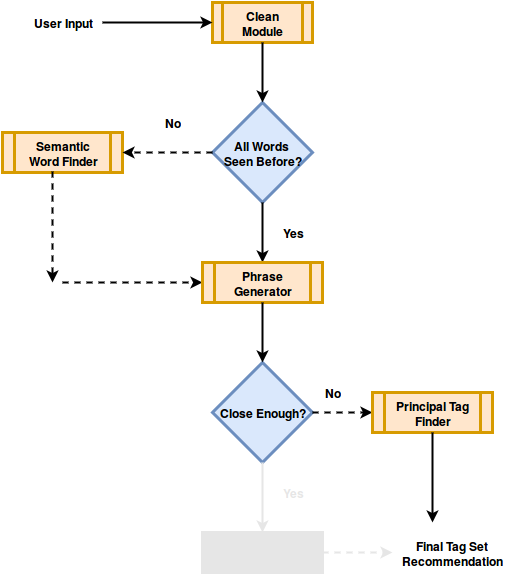

The diagram above was exported from draw.io. Its source (the exported page's mxGraphModel, read from the mxfile embedded in the PNG):
<mxGraphModel dx="1047" dy="692" grid="1" gridSize="10" guides="1" tooltips="1" connect="1" arrows="1" fold="1" page="1" pageScale="1" pageWidth="850" pageHeight="1100" math="0" shadow="0">
  <root>
    <mxCell id="0" />
    <mxCell id="1" parent="0" />
    <mxCell id="4f7437ec52963732-1" value="&lt;b&gt;All Words&amp;nbsp;&lt;/b&gt;&lt;div&gt;&lt;b&gt;Seen Before?&lt;/b&gt;&lt;/div&gt;" style="strokeWidth=3;html=1;shape=mxgraph.flowchart.decision;whiteSpace=wrap;fillColor=#dae8fc;strokeColor=#6c8ebf;" vertex="1" parent="1">
      <mxGeometry x="310" y="160" width="100" height="100" as="geometry" />
    </mxCell>
    <mxCell id="4f7437ec52963732-2" value="&lt;b&gt;Semantic&lt;/b&gt;&lt;div&gt;&lt;b&gt;Word Finder&lt;/b&gt;&lt;/div&gt;" style="shape=process;whiteSpace=wrap;html=1;strokeWidth=3;fillColor=#ffe6cc;strokeColor=#d79b00;" vertex="1" parent="1">
      <mxGeometry x="100" y="190" width="120" height="40" as="geometry" />
    </mxCell>
    <mxCell id="4f7437ec52963732-3" value="" style="endArrow=classic;html=1;exitX=0.5;exitY=1;exitPerimeter=0;strokeWidth=2;entryX=0.5;entryY=0;" edge="1" parent="1" source="4f7437ec52963732-1" target="540c85e4d0d2eb87-8">
      <mxGeometry width="50" height="50" relative="1" as="geometry">
        <mxPoint x="340" y="350" as="sourcePoint" />
        <mxPoint x="360" y="320" as="targetPoint" />
      </mxGeometry>
    </mxCell>
    <mxCell id="540c85e4d0d2eb87-1" value="" style="endArrow=classic;html=1;dashed=1;strokeWidth=2;entryX=0;entryY=0.5;" edge="1" parent="1" target="540c85e4d0d2eb87-8">
      <mxGeometry width="50" height="50" relative="1" as="geometry">
        <mxPoint x="160" y="340" as="sourcePoint" />
        <mxPoint x="300" y="340" as="targetPoint" />
      </mxGeometry>
    </mxCell>
    <mxCell id="540c85e4d0d2eb87-2" value="" style="endArrow=classic;html=1;strokeWidth=2;dashed=1;exitX=0.417;exitY=0.975;exitPerimeter=0;" edge="1" parent="1" source="4f7437ec52963732-2">
      <mxGeometry x="345" y="185" width="50" height="50" as="geometry">
        <mxPoint x="150" y="235" as="sourcePoint" />
        <mxPoint x="150" y="340" as="targetPoint" />
      </mxGeometry>
    </mxCell>
    <mxCell id="540c85e4d0d2eb87-3" value="" style="endArrow=classic;html=1;entryX=1;entryY=0.5;exitX=0;exitY=0.5;exitPerimeter=0;dashed=1;strokeWidth=2;" edge="1" parent="1" source="4f7437ec52963732-1" target="4f7437ec52963732-2">
      <mxGeometry x="385" y="270" width="50" height="50" as="geometry">
        <mxPoint x="320" y="250" as="sourcePoint" />
        <mxPoint x="260" y="240" as="targetPoint" />
      </mxGeometry>
    </mxCell>
    <mxCell id="540c85e4d0d2eb87-4" value="&lt;b&gt;No&lt;/b&gt;" style="text;html=1;strokeColor=none;fillColor=none;align=center;verticalAlign=middle;whiteSpace=wrap;" vertex="1" parent="1">
      <mxGeometry x="250" y="170" width="40" height="20" as="geometry" />
    </mxCell>
    <mxCell id="540c85e4d0d2eb87-5" value="&lt;b&gt;Clean Module&lt;/b&gt;" style="shape=process;whiteSpace=wrap;html=1;strokeWidth=3;fillColor=#ffe6cc;strokeColor=#d79b00;" vertex="1" parent="1">
      <mxGeometry x="310" y="60" width="100" height="40" as="geometry" />
    </mxCell>
    <mxCell id="540c85e4d0d2eb87-6" value="&lt;b&gt;Yes&lt;/b&gt;" style="text;html=1;strokeColor=none;fillColor=none;align=center;verticalAlign=middle;whiteSpace=wrap;" vertex="1" parent="1">
      <mxGeometry x="370" y="280" width="40" height="20" as="geometry" />
    </mxCell>
    <mxCell id="540c85e4d0d2eb87-7" value="&lt;b&gt;Close Enough?&lt;/b&gt;" style="strokeWidth=3;html=1;shape=mxgraph.flowchart.decision;whiteSpace=wrap;fillColor=#dae8fc;strokeColor=#6c8ebf;" vertex="1" parent="1">
      <mxGeometry x="310" y="420" width="100" height="100" as="geometry" />
    </mxCell>
    <mxCell id="540c85e4d0d2eb87-8" value="&lt;b&gt;Phrase Generator&lt;/b&gt;" style="shape=process;whiteSpace=wrap;html=1;strokeWidth=3;fillColor=#ffe6cc;strokeColor=#d79b00;" vertex="1" parent="1">
      <mxGeometry x="300" y="320" width="120" height="40" as="geometry" />
    </mxCell>
    <mxCell id="540c85e4d0d2eb87-9" value="" style="endArrow=classic;html=1;exitX=0.5;exitY=1;strokeWidth=2;entryX=0.5;entryY=0;entryPerimeter=0;" edge="1" parent="1" source="540c85e4d0d2eb87-8" target="540c85e4d0d2eb87-7">
      <mxGeometry x="450" y="310" width="50" height="50" as="geometry">
        <mxPoint x="450" y="310" as="sourcePoint" />
        <mxPoint x="510" y="340" as="targetPoint" />
      </mxGeometry>
    </mxCell>
    <mxCell id="540c85e4d0d2eb87-10" value="" style="endArrow=classic;html=1;exitX=0.5;exitY=1;strokeWidth=2;entryX=0.5;entryY=0;entryPerimeter=0;" edge="1" parent="1" source="540c85e4d0d2eb87-5" target="4f7437ec52963732-1">
      <mxGeometry x="390" y="100" width="50" height="50" as="geometry">
        <mxPoint x="390" y="100" as="sourcePoint" />
        <mxPoint x="390" y="160" as="targetPoint" />
      </mxGeometry>
    </mxCell>
    <mxCell id="540c85e4d0d2eb87-11" value="&lt;b&gt;User Input&lt;/b&gt;" style="text;html=1;strokeColor=none;fillColor=none;align=center;verticalAlign=middle;whiteSpace=wrap;" vertex="1" parent="1">
      <mxGeometry x="120" y="60" width="80" height="40" as="geometry" />
    </mxCell>
    <mxCell id="540c85e4d0d2eb87-12" value="" style="endArrow=classic;html=1;strokeWidth=2;exitX=1;exitY=0.5;entryX=0;entryY=0.5;" edge="1" parent="1" source="540c85e4d0d2eb87-11" target="540c85e4d0d2eb87-5">
      <mxGeometry x="205" y="110" width="50" height="50" as="geometry">
        <mxPoint x="205" y="110" as="sourcePoint" />
        <mxPoint x="335" y="110" as="targetPoint" />
      </mxGeometry>
    </mxCell>
    <mxCell id="540c85e4d0d2eb87-15" value="" style="endArrow=classic;html=1;exitX=1;exitY=0.5;exitPerimeter=0;dashed=1;strokeWidth=2;" edge="1" parent="1" source="540c85e4d0d2eb87-7">
      <mxGeometry x="655" y="540" width="50" height="50" as="geometry">
        <mxPoint x="580" y="480" as="sourcePoint" />
        <mxPoint x="470" y="470" as="targetPoint" />
      </mxGeometry>
    </mxCell>
    <mxCell id="540c85e4d0d2eb87-16" value="&lt;b&gt;No&lt;/b&gt;" style="text;html=1;strokeColor=none;fillColor=none;align=center;verticalAlign=middle;whiteSpace=wrap;" vertex="1" parent="1">
      <mxGeometry x="410" y="440" width="40" height="20" as="geometry" />
    </mxCell>
    <mxCell id="540c85e4d0d2eb87-18" value="&lt;b&gt;Principal Tag Finder&lt;/b&gt;" style="shape=process;whiteSpace=wrap;html=1;strokeWidth=3;fillColor=#ffe6cc;strokeColor=#d79b00;" vertex="1" parent="1">
      <mxGeometry x="470" y="450" width="120" height="40" as="geometry" />
    </mxCell>
    <mxCell id="540c85e4d0d2eb87-19" value="&lt;b&gt;&lt;font color=&quot;#e6e6e6&quot;&gt;Nearest Record&lt;/font&gt;&lt;/b&gt;&lt;div&gt;&lt;b&gt;&lt;font color=&quot;#e6e6e6&quot;&gt;Searcher&lt;/font&gt;&lt;/b&gt;&lt;/div&gt;" style="shape=process;whiteSpace=wrap;html=1;strokeWidth=3;fillColor=#E6E6E6;strokeColor=#E6E6E6;" vertex="1" parent="1">
      <mxGeometry x="300" y="590" width="120" height="40" as="geometry" />
    </mxCell>
    <mxCell id="540c85e4d0d2eb87-20" value="" style="endArrow=classic;html=1;exitX=0.5;exitY=1;exitPerimeter=0;strokeWidth=2;strokeColor=#E6E6E6;" edge="1" parent="1" source="540c85e4d0d2eb87-7" target="540c85e4d0d2eb87-19">
      <mxGeometry x="359" y="530" width="50" height="50" as="geometry">
        <mxPoint x="359" y="530" as="sourcePoint" />
        <mxPoint x="359" y="590" as="targetPoint" />
      </mxGeometry>
    </mxCell>
    <mxCell id="540c85e4d0d2eb87-21" value="&lt;b&gt;&lt;font color=&quot;#e6e6e6&quot;&gt;Yes&lt;/font&gt;&lt;/b&gt;" style="text;html=1;strokeColor=none;fillColor=none;align=center;verticalAlign=middle;whiteSpace=wrap;" vertex="1" parent="1">
      <mxGeometry x="370" y="540" width="40" height="20" as="geometry" />
    </mxCell>
    <mxCell id="540c85e4d0d2eb87-22" value="&lt;b&gt;Final Tag Set Recommendation&lt;/b&gt;" style="text;html=1;strokeColor=none;fillColor=none;align=center;verticalAlign=middle;whiteSpace=wrap;" vertex="1" parent="1">
      <mxGeometry x="500" y="580" width="100" height="60" as="geometry" />
    </mxCell>
    <mxCell id="540c85e4d0d2eb87-23" value="" style="endArrow=classic;html=1;exitX=0.5;exitY=1;strokeWidth=2;" edge="1" parent="1" source="540c85e4d0d2eb87-18">
      <mxGeometry x="620" y="450" width="50" height="50" as="geometry">
        <mxPoint x="530" y="500" as="sourcePoint" />
        <mxPoint x="530" y="580" as="targetPoint" />
      </mxGeometry>
    </mxCell>
    <mxCell id="540c85e4d0d2eb87-24" value="" style="endArrow=classic;html=1;dashed=1;strokeWidth=2;exitX=1;exitY=0.5;strokeColor=#E6E6E6;" edge="1" parent="1" source="540c85e4d0d2eb87-19">
      <mxGeometry x="430" y="610" width="50" height="50" as="geometry">
        <mxPoint x="430" y="610" as="sourcePoint" />
        <mxPoint x="490" y="610" as="targetPoint" />
      </mxGeometry>
    </mxCell>
  </root>
</mxGraphModel>